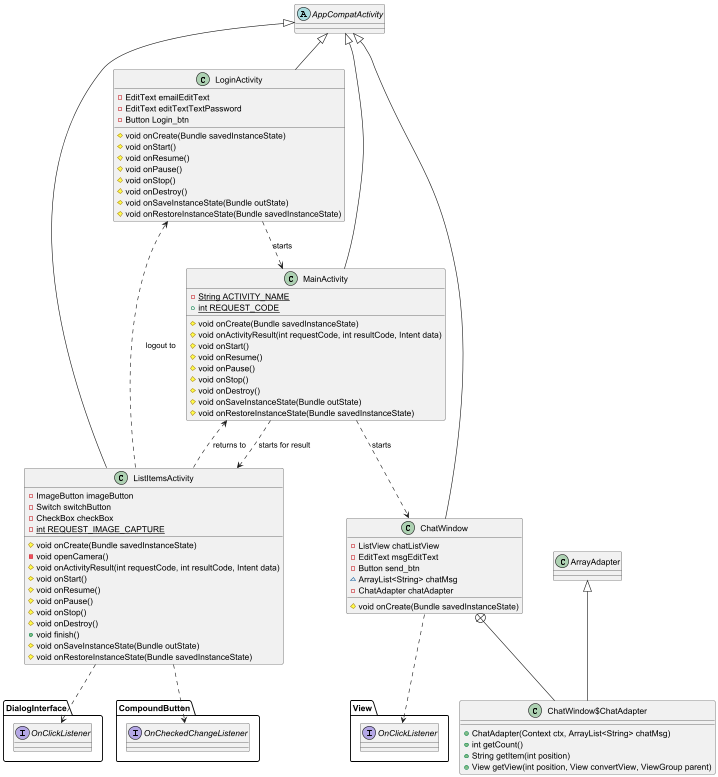

The diagram above was rendered by PlantUML. Its source (embedded in the PNG):
@startuml

' Base class
abstract class AppCompatActivity

' Main activities
class LoginActivity {
  -EditText emailEditText
  -EditText editTextTextPassword
  -Button Login_btn
  # void onCreate(Bundle savedInstanceState)
  # void onStart()
  # void onResume()
  # void onPause()
  # void onStop()
  # void onDestroy()
  # void onSaveInstanceState(Bundle outState)
  # void onRestoreInstanceState(Bundle savedInstanceState)
}

class MainActivity {
  - {static} String ACTIVITY_NAME
  + {static} int REQUEST_CODE
  # void onCreate(Bundle savedInstanceState)
  # void onActivityResult(int requestCode, int resultCode, Intent data)
  # void onStart()
  # void onResume()
  # void onPause()
  # void onStop()
  # void onDestroy()
  # void onSaveInstanceState(Bundle outState)
  # void onRestoreInstanceState(Bundle savedInstanceState)
}

class ListItemsActivity {
  - ImageButton imageButton
  - Switch switchButton
  - CheckBox checkBox
  - {static} int REQUEST_IMAGE_CAPTURE
  # void onCreate(Bundle savedInstanceState)
  - void openCamera()
  # void onActivityResult(int requestCode, int resultCode, Intent data)
  # void onStart()
  # void onResume()
  # void onPause()
  # void onStop()
  # void onDestroy()
  + void finish()
  # void onSaveInstanceState(Bundle outState)
  # void onRestoreInstanceState(Bundle savedInstanceState)
}

class ChatWindow {
  - ListView chatListView
  - EditText msgEditText
  - Button send_btn
  ~ ArrayList<String> chatMsg
  - ChatAdapter chatAdapter
  # void onCreate(Bundle savedInstanceState)
}

' Inner class
class ChatWindow$ChatAdapter {
  + ChatAdapter(Context ctx, ArrayList<String> chatMsg)
  + int getCount()
  + String getItem(int position)
  + View getView(int position, View convertView, ViewGroup parent)
}

' Inheritance relationships
AppCompatActivity <|-- LoginActivity
AppCompatActivity <|-- MainActivity
AppCompatActivity <|-- ListItemsActivity
AppCompatActivity <|-- ChatWindow

' Inner class relationship
ChatWindow +-- ChatWindow$ChatAdapter

' ArrayAdapter inheritance for ChatAdapter
ArrayAdapter <|-- ChatWindow$ChatAdapter

' Interfaces used
interface CompoundButton.OnCheckedChangeListener
interface DialogInterface.OnClickListener
interface View.OnClickListener

' Usage relationships
ListItemsActivity ..> CompoundButton.OnCheckedChangeListener
ListItemsActivity ..> DialogInterface.OnClickListener
ChatWindow ..> View.OnClickListener

' Navigation relationships
LoginActivity ..> MainActivity : starts
MainActivity ..> ListItemsActivity : starts for result
MainActivity ..> ChatWindow : starts
ListItemsActivity ..> MainActivity : returns to
ListItemsActivity ..> LoginActivity : logout to

@enduml